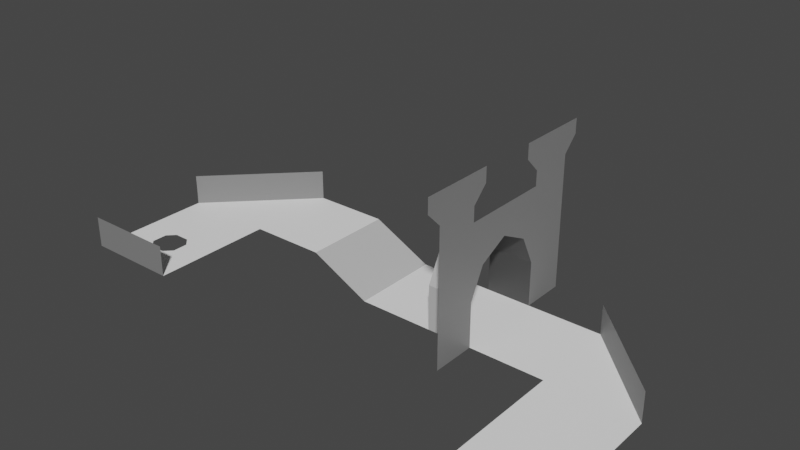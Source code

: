 # Source: level_02.blend  (saved by Blender 3.1.7; exported with 4.5.12 LTS)
import bpy
from mathutils import Matrix  # noqa: F401  (used for matrix-valued properties, if any)

bpy.ops.wm.read_factory_settings(use_empty=True)
scene = bpy.context.scene
scene.name = 'Scene'

# ---- collections
col_collection = bpy.data.collections.new('Collection'); scene.collection.children.link(col_collection)

# ---- materials (node trees are filled in below, after node groups)
mat_m0 = bpy.data.materials.new('M0')
mat_m0.use_transparent_shadow = False
mat_m1 = bpy.data.materials.new('M1')
mat_m1.use_transparent_shadow = False
mat_m2 = bpy.data.materials.new('M2')
mat_m2.use_transparent_shadow = False
mat_m3 = bpy.data.materials.new('M3')
mat_m3.use_transparent_shadow = False
mat_m4 = bpy.data.materials.new('M4')
mat_m4.use_transparent_shadow = False

# ---- material node trees
mat_m0.use_nodes = True; mat_m0.node_tree.nodes.clear()
_N = mat_m0.node_tree.nodes; _L = mat_m0.node_tree.links
n0 = _N.new('ShaderNodeBsdfPrincipled'); n0.name = 'Principled BSDF'; n0.location = (10, 300)
n0.distribution = 'GGX'
n0.subsurface_method = 'RANDOM_WALK_SKIN'
n0.inputs[0].default_value = (0.0, 0.0, 0.0, 1.0)
n0.inputs[3].default_value = 1.45
n0.inputs[27].default_value = (0.0, 0.0, 0.0, 1.0)
n0.inputs[28].default_value = 1.0
n1 = _N.new('ShaderNodeOutputMaterial'); n1.name = 'Material Output'; n1.location = (300, 300)
_L.new(n0.outputs[0], n1.inputs[0])
n1.is_active_output = True
mat_m1.use_nodes = True; mat_m1.node_tree.nodes.clear()
_N = mat_m1.node_tree.nodes; _L = mat_m1.node_tree.links
n0 = _N.new('ShaderNodeBsdfPrincipled'); n0.name = 'Principled BSDF'; n0.location = (10, 300)
n0.distribution = 'GGX'
n0.subsurface_method = 'RANDOM_WALK_SKIN'
n0.inputs[0].default_value = (0.05127, 0.05127, 0.05127, 1.0)
n0.inputs[3].default_value = 1.45
n0.inputs[27].default_value = (0.0, 0.0, 0.0, 1.0)
n0.inputs[28].default_value = 1.0
n1 = _N.new('ShaderNodeOutputMaterial'); n1.name = 'Material Output'; n1.location = (300, 300)
_L.new(n0.outputs[0], n1.inputs[0])
n1.is_active_output = True
mat_m2.use_nodes = True; mat_m2.node_tree.nodes.clear()
_N = mat_m2.node_tree.nodes; _L = mat_m2.node_tree.links
n0 = _N.new('ShaderNodeBsdfPrincipled'); n0.name = 'Principled BSDF'; n0.location = (10, 300)
n0.distribution = 'GGX'
n0.subsurface_method = 'RANDOM_WALK_SKIN'
n0.inputs[0].default_value = (0.2159, 0.2159, 0.2159, 1.0)
n0.inputs[3].default_value = 1.45
n0.inputs[27].default_value = (0.0, 0.0, 0.0, 1.0)
n0.inputs[28].default_value = 1.0
n1 = _N.new('ShaderNodeOutputMaterial'); n1.name = 'Material Output'; n1.location = (300, 300)
_L.new(n0.outputs[0], n1.inputs[0])
n1.is_active_output = True
mat_m3.use_nodes = True; mat_m3.node_tree.nodes.clear()
_N = mat_m3.node_tree.nodes; _L = mat_m3.node_tree.links
n0 = _N.new('ShaderNodeBsdfPrincipled'); n0.name = 'Principled BSDF'; n0.location = (10, 300)
n0.distribution = 'GGX'
n0.subsurface_method = 'RANDOM_WALK_SKIN'
n0.inputs[0].default_value = (0.5271, 0.5271, 0.5271, 1.0)
n0.inputs[3].default_value = 1.45
n0.inputs[27].default_value = (0.0, 0.0, 0.0, 1.0)
n0.inputs[28].default_value = 1.0
n1 = _N.new('ShaderNodeOutputMaterial'); n1.name = 'Material Output'; n1.location = (300, 300)
_L.new(n0.outputs[0], n1.inputs[0])
n1.is_active_output = True
mat_m4.use_nodes = True; mat_m4.node_tree.nodes.clear()
_N = mat_m4.node_tree.nodes; _L = mat_m4.node_tree.links
n0 = _N.new('ShaderNodeBsdfPrincipled'); n0.name = 'Principled BSDF'; n0.location = (10, 300)
n0.distribution = 'GGX'
n0.subsurface_method = 'RANDOM_WALK_SKIN'
n0.inputs[0].default_value = (1.0, 1.0, 1.0, 1.0)
n0.inputs[3].default_value = 1.45
n0.inputs[27].default_value = (0.0, 0.0, 0.0, 1.0)
n0.inputs[28].default_value = 1.0
n1 = _N.new('ShaderNodeOutputMaterial'); n1.name = 'Material Output'; n1.location = (300, 300)
_L.new(n0.outputs[0], n1.inputs[0])
n1.is_active_output = True

# ---- world
world_world = bpy.data.worlds.new('World'); scene.world = world_world
world_world.use_nodes = True; world_world.node_tree.nodes.clear()
_N = world_world.node_tree.nodes; _L = world_world.node_tree.links
n0 = _N.new('ShaderNodeOutputWorld'); n0.name = 'World Output'; n0.location = (300, 300)
n1 = _N.new('ShaderNodeBackground'); n1.name = 'Background'; n1.location = (10, 300)
n1.inputs[0].default_value = (0.05088, 0.05088, 0.05088, 1.0)
_L.new(n1.outputs[0], n0.inputs[0])
n0.is_active_output = True
world_world.color = (0.05088, 0.05088, 0.05088)
world_world.use_sun_shadow = False
world_world.sun_shadow_jitter_overblur = 0.0

# ---- meshes
me_plane_001 = bpy.data.meshes.new('Plane.001')
me_plane_001.from_pydata([(-16.0, 4.0, 2.0), (-10.0, 10.0, 2.0), (-16.0, 4.0, 4.0), (-10.0, 10.0, 4.0), (12.0, -4.0, 0.0), (18.0, -4.0, 0.0), (7.0, 4.0, 0.0), (12.0, 10.0, 0.0), (-1.0, 10.0, 0.0), (-1.0, 4.0, 0.0), (18.0, 4.0, 0.0), (12.0, 10.0, 2.0), (-5.0, 10.0, 2.0), (-5.0, 4.0, 2.0), (-10.0, 4.0, 2.0), (-10.0, 0.0, 2.0), (4.0, 4.0, 0.0), (4.0, 10.0, 0.0), (7.0, 10.0, 0.0), (7.0, 4.0, 3.0), (4.0, 4.0, 3.0), (4.0, 10.0, 3.0), (7.0, 10.0, 3.0), (7.0, 5.0, 5.0), (4.0, 5.0, 5.0), (4.0, 9.0, 5.0), (7.0, 9.0, 5.0), (7.0, 7.0, 6.0), (4.0, 7.0, 6.0), (-16.0, 0.0, 2.0), (12.0, 4.0, 0.0), (7.0, 1.0, 0.0), (7.0, 13.0, 0.0), (7.0, 10.0, 8.0), (7.0, 4.0, 8.0), (7.0, 13.0, 9.0), (7.0, 10.0, 9.0), (7.0, 14.0, 10.0), (7.0, 9.0, 10.0), (7.0, 9.0, 11.0), (7.0, 14.0, 11.0), (7.0, 0.0, 10.0), (7.0, 5.0, 10.0), (7.0, 1.0, 9.0), (7.0, 4.0, 9.0), (7.0, 0.0, 11.0), (7.0, 5.0, 11.0), (18.0, 4.0, 2.0), (-16.0, -4.0, 2.0), (-10.0, -4.0, 2.0), (-16.0, -4.0, 4.0), (-10.0, -4.0, 4.0), (-13.5, 0.0, 2.0), (-14.0, -0.5, 2.0), (-12.5, 0.0, 2.0), (-12.0, -0.5, 2.0), (-14.0, -1.5, 2.0), (-13.5, -2.0, 2.0), (-12.0, -1.5, 2.0), (-12.5, -2.0, 2.0)], [(17, 8), (9, 16), (6, 30), (7, 18), (14, 13)], [(0, 1, 3, 2), (8, 9, 10, 7), (9, 8, 12, 13), (17, 18, 22, 21), (6, 16, 20, 19), (21, 22, 26, 25), (19, 20, 24, 23), (25, 26, 27, 28), (23, 24, 28, 27), (18, 32, 35, 37, 40, 39, 38, 36, 33, 34, 44, 42, 46, 45, 41, 43, 31, 6, 19, 23, 27, 26, 22), (7, 10, 47, 11), (49, 48, 50, 51), (0, 13, 12, 1), (59, 58, 55, 54, 15, 49, 48, 29, 52, 53, 56, 57), (15, 14, 0, 29), (4, 5, 10, 30)])
me_plane_001.polygons.foreach_set('material_index', [2, 4, 3, 1, 3, 1, 3, 1, 3, 2, 2, 2, 4, 4, 4, 4])
_uv = me_plane_001.uv_layers.new(name='UVMap')
_uv.uv.foreach_set('vector', [0.0, 0.0, 0.0, 1.0, 0.0, 1.0, 0.0, 0.0, 0.5, 1.0, 0.25, 1.0, 1.0, 0.75, 0.9375, 1.0, 0.25, 1.0, 0.5, 1.0, 0.5, 1.0, 0.25, 1.0, 0.75, 1.0, 0.875, 1.0, 0.875, 1.0, 0.75, 1.0, 0.0, 1.0, 0.125, 1.0, 0.125, 1.0, 0.0, 1.0, 0.75, 1.0, 0.875, 1.0, 0.875, 1.0, 0.75, 1.0, 0.0, 1.0, 0.125, 1.0, 0.125, 1.0, 0.0, 1.0, 0.75, 1.0, 0.875, 1.0, 0.875, 1.0, 0.75, 1.0, 0.0, 1.0, 0.125, 1.0, 0.125, 1.0, 0.0, 1.0, 0.875, 1.0, 0.0, 0.0, 0.0, 0.0, 0.0, 0.0, 0.0, 0.0, 0.0, 0.0, 0.0, 0.0, 0.0, 0.0, 0.0, 0.0, 0.0, 0.0, 0.0, 0.0, 0.0, 0.0, 0.0, 0.0, 0.0, 0.0, 0.0, 0.0, 0.0, 0.0, 0.0, 0.0, 0.0, 1.0, 0.0, 1.0, 0.0, 1.0, 0.0, 1.0, 0.875, 1.0, 0.875, 1.0, 0.9375, 1.0, 1.0, 0.75, 1.0, 0.75, 0.9375, 1.0, 0.0, 0.0, 0.0, 0.0, 0.0, 0.0, 0.0, 0.0, 0.0, 0.0, 0.25, 1.0, 0.5, 1.0, 0.0, 1.0, 0.0, 0.0, 0.0, 0.0, 0.0, 0.0, 0.0, 0.0, 0.0, 0.0, 0.0, 0.0, 0.0, 0.0, 0.0, 0.0, 0.0, 0.0, 0.0, 0.0, 0.0, 0.0, 0.0, 0.0, 0.0, 0.0, 0.0, 0.0, 0.0, 0.0, 0.0, 0.0, 0.0, 0.0, 0.0, 0.0, 0.0, 0.0, 0.0, 0.0])
me_plane_001.materials.append(mat_m0)
me_plane_001.materials.append(mat_m1)
me_plane_001.materials.append(mat_m2)
me_plane_001.materials.append(mat_m3)
me_plane_001.materials.append(mat_m4)
me_plane_001.use_remesh_fix_poles = True
me_plane_001.use_remesh_preserve_attributes = False
me_plane_001.update()

# ---- objects
ob_level = bpy.data.objects.new('Level', me_plane_001)

# ---- transforms, parenting, visibility, modifiers, constraints
ob_level.location = (0.0, -3.0, 0.0)
_m = ob_level.modifiers.new('Triangulate', 'TRIANGULATE')
_m.quad_method = 'BEAUTY'

# ---- collection membership
col_collection.objects.link(ob_level)

# ---- scene / render settings (as saved in the file)
scene.frame_start = 1; scene.frame_end = 250; scene.frame_set(1)
scene.render.engine = 'BLENDER_EEVEE_NEXT'
scene.cycles.sampling_pattern = 'TABULATED_SOBOL'
scene.cycles.use_light_tree = False
scene.view_settings.view_transform = 'Filmic'
bpy.context.view_layer.update()

# ---- added for rendering (the .blend has no active camera and no usable light): camera, sun
cam_auto = bpy.data.cameras.new('AutoCamera')
cam_auto.lens = 50.0
cam_auto.sensor_width = 36.0
cam_auto.clip_end = 1000.0
ob_auto_camera = bpy.data.objects.new('AutoCamera', cam_auto)
scene.collection.objects.link(ob_auto_camera)
ob_auto_camera.location = (38.0205, -42.4247, 35.1164)
ob_auto_camera.rotation_euler = (1.09748, -7.21219e-08, 0.694738)
scene.camera = ob_auto_camera
light_auto_sun = bpy.data.lights.new('AutoSun', 'SUN')
light_auto_sun.energy = 3.0
light_auto_sun.angle = 0.0523599
ob_auto_sun = bpy.data.objects.new('AutoSun', light_auto_sun)
scene.collection.objects.link(ob_auto_sun)
ob_auto_sun.rotation_euler = (0.872665, 0.174533, 0.523599)
bpy.context.view_layer.update()
